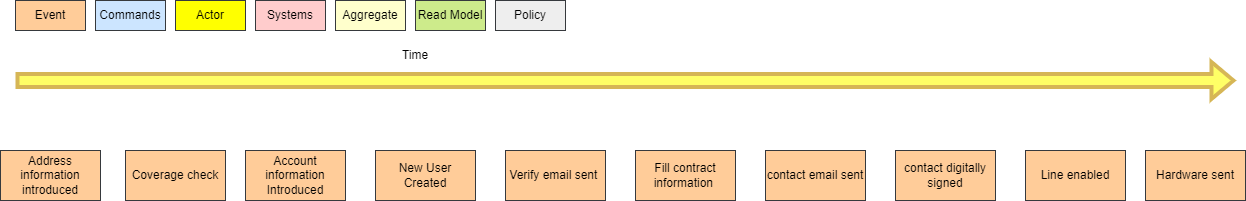

The diagram above was exported from draw.io. Its source (the exported page's mxGraphModel, read from the mxfile embedded in the PNG):
<mxGraphModel dx="739" dy="440" grid="1" gridSize="10" guides="1" tooltips="1" connect="1" arrows="1" fold="1" page="1" pageScale="1" pageWidth="850" pageHeight="1100" math="0" shadow="0">
  <root>
    <mxCell id="0" />
    <mxCell id="1" parent="0" />
    <mxCell id="kw3Ypy1PHTpfGPapWVnm-2" value="Time" style="text;html=1;strokeColor=none;fillColor=none;align=center;verticalAlign=middle;whiteSpace=wrap;rounded=0;" parent="1" vertex="1">
      <mxGeometry x="390" y="50" width="60" height="30" as="geometry" />
    </mxCell>
    <mxCell id="kw3Ypy1PHTpfGPapWVnm-3" value="Event" style="rounded=0;whiteSpace=wrap;html=1;fillColor=#ffcc99;strokeColor=#36393d;" parent="1" vertex="1">
      <mxGeometry x="20" y="10" width="70" height="30" as="geometry" />
    </mxCell>
    <mxCell id="kw3Ypy1PHTpfGPapWVnm-4" value="Commands" style="rounded=0;whiteSpace=wrap;html=1;fillColor=#cce5ff;strokeColor=#36393d;" parent="1" vertex="1">
      <mxGeometry x="100" y="10" width="70" height="30" as="geometry" />
    </mxCell>
    <mxCell id="kw3Ypy1PHTpfGPapWVnm-5" value="Systems" style="rounded=0;whiteSpace=wrap;html=1;fillColor=#ffcccc;strokeColor=#36393d;" parent="1" vertex="1">
      <mxGeometry x="260" y="10" width="70" height="30" as="geometry" />
    </mxCell>
    <mxCell id="kw3Ypy1PHTpfGPapWVnm-6" value="Actor" style="rounded=0;whiteSpace=wrap;html=1;fillColor=#FFFF00;strokeColor=#36393d;" parent="1" vertex="1">
      <mxGeometry x="180" y="10" width="70" height="30" as="geometry" />
    </mxCell>
    <mxCell id="kw3Ypy1PHTpfGPapWVnm-7" value="Aggregate" style="rounded=0;whiteSpace=wrap;html=1;fillColor=#FFFFCC;strokeColor=#36393d;" parent="1" vertex="1">
      <mxGeometry x="340" y="10" width="70" height="30" as="geometry" />
    </mxCell>
    <mxCell id="kw3Ypy1PHTpfGPapWVnm-8" value="Read Model" style="rounded=0;whiteSpace=wrap;html=1;fillColor=#cdeb8b;strokeColor=#36393d;" parent="1" vertex="1">
      <mxGeometry x="420" y="10" width="70" height="30" as="geometry" />
    </mxCell>
    <mxCell id="kw3Ypy1PHTpfGPapWVnm-9" value="Policy" style="rounded=0;whiteSpace=wrap;html=1;fillColor=#eeeeee;strokeColor=#36393d;" parent="1" vertex="1">
      <mxGeometry x="500" y="10" width="70" height="30" as="geometry" />
    </mxCell>
    <mxCell id="TR_oNp1wnZX3JQbASFRe-1" value="" style="shape=flexArrow;endArrow=classic;html=1;rounded=0;strokeWidth=4;fillColor=#FFFF66;strokeColor=#d6b656;" edge="1" parent="1">
      <mxGeometry width="50" height="50" relative="1" as="geometry">
        <mxPoint x="20" y="90" as="sourcePoint" />
        <mxPoint x="1240" y="90" as="targetPoint" />
      </mxGeometry>
    </mxCell>
    <mxCell id="TR_oNp1wnZX3JQbASFRe-2" value="Account information Introduced" style="rounded=0;whiteSpace=wrap;html=1;fillColor=#ffcc99;strokeColor=#36393d;" vertex="1" parent="1">
      <mxGeometry x="250" y="160" width="100" height="50" as="geometry" />
    </mxCell>
    <mxCell id="TR_oNp1wnZX3JQbASFRe-3" value="Verify email sent&amp;nbsp;" style="rounded=0;whiteSpace=wrap;html=1;fillColor=#ffcc99;strokeColor=#36393d;" vertex="1" parent="1">
      <mxGeometry x="510" y="160" width="100" height="50" as="geometry" />
    </mxCell>
    <mxCell id="TR_oNp1wnZX3JQbASFRe-4" value="New User Created" style="rounded=0;whiteSpace=wrap;html=1;fillColor=#ffcc99;strokeColor=#36393d;" vertex="1" parent="1">
      <mxGeometry x="380" y="160" width="100" height="50" as="geometry" />
    </mxCell>
    <mxCell id="TR_oNp1wnZX3JQbASFRe-5" value="Fill contract information&amp;nbsp;" style="rounded=0;whiteSpace=wrap;html=1;fillColor=#ffcc99;strokeColor=#36393d;" vertex="1" parent="1">
      <mxGeometry x="640" y="160" width="100" height="50" as="geometry" />
    </mxCell>
    <mxCell id="TR_oNp1wnZX3JQbASFRe-6" value="Coverage check" style="rounded=0;whiteSpace=wrap;html=1;fillColor=#ffcc99;strokeColor=#36393d;" vertex="1" parent="1">
      <mxGeometry x="130" y="160" width="100" height="50" as="geometry" />
    </mxCell>
    <mxCell id="TR_oNp1wnZX3JQbASFRe-7" value="Address information introduced" style="rounded=0;whiteSpace=wrap;html=1;fillColor=#ffcc99;strokeColor=#36393d;" vertex="1" parent="1">
      <mxGeometry x="5" y="160" width="100" height="50" as="geometry" />
    </mxCell>
    <mxCell id="TR_oNp1wnZX3JQbASFRe-8" value="contact email sent" style="rounded=0;whiteSpace=wrap;html=1;fillColor=#ffcc99;strokeColor=#36393d;" vertex="1" parent="1">
      <mxGeometry x="770" y="160" width="100" height="50" as="geometry" />
    </mxCell>
    <mxCell id="TR_oNp1wnZX3JQbASFRe-9" value="contact digitally signed" style="rounded=0;whiteSpace=wrap;html=1;fillColor=#ffcc99;strokeColor=#36393d;" vertex="1" parent="1">
      <mxGeometry x="900" y="160" width="100" height="50" as="geometry" />
    </mxCell>
    <mxCell id="TR_oNp1wnZX3JQbASFRe-10" value="Line enabled" style="rounded=0;whiteSpace=wrap;html=1;fillColor=#ffcc99;strokeColor=#36393d;" vertex="1" parent="1">
      <mxGeometry x="1030" y="160" width="100" height="50" as="geometry" />
    </mxCell>
    <mxCell id="TR_oNp1wnZX3JQbASFRe-11" value="Hardware sent" style="rounded=0;whiteSpace=wrap;html=1;fillColor=#ffcc99;strokeColor=#36393d;" vertex="1" parent="1">
      <mxGeometry x="1150" y="160" width="100" height="50" as="geometry" />
    </mxCell>
  </root>
</mxGraphModel>